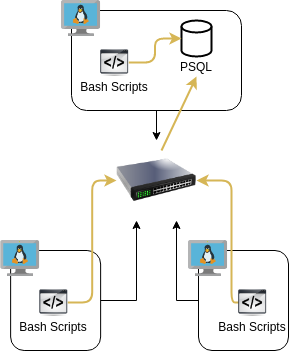

The diagram above was exported from draw.io. Its source (the exported page's mxGraphModel, read from the mxfile embedded in the PNG):
<mxGraphModel dx="782" dy="427" grid="1" gridSize="10" guides="1" tooltips="1" connect="1" arrows="1" fold="1" page="1" pageScale="1" pageWidth="850" pageHeight="1100" math="0" shadow="0">
  <root>
    <mxCell id="0" />
    <mxCell id="1" parent="0" />
    <mxCell id="05VaVV5UWvhIFZ0E8F1D-28" style="edgeStyle=orthogonalEdgeStyle;rounded=0;orthogonalLoop=1;jettySize=auto;html=1;" edge="1" parent="1" source="05VaVV5UWvhIFZ0E8F1D-1" target="05VaVV5UWvhIFZ0E8F1D-7">
      <mxGeometry relative="1" as="geometry" />
    </mxCell>
    <mxCell id="05VaVV5UWvhIFZ0E8F1D-1" value="" style="rounded=1;whiteSpace=wrap;html=1;" vertex="1" parent="1">
      <mxGeometry x="300" y="40" width="170" height="100" as="geometry" />
    </mxCell>
    <mxCell id="05VaVV5UWvhIFZ0E8F1D-2" value="" style="strokeWidth=2;html=1;shape=mxgraph.flowchart.database;whiteSpace=wrap;" vertex="1" parent="1">
      <mxGeometry x="410" y="50" width="30" height="36" as="geometry" />
    </mxCell>
    <mxCell id="05VaVV5UWvhIFZ0E8F1D-3" value="" style="sketch=0;aspect=fixed;html=1;points=[];align=center;image;fontSize=12;image=img/lib/mscae/VM_Linux.svg;" vertex="1" parent="1">
      <mxGeometry x="290" y="30" width="39.13" height="36" as="geometry" />
    </mxCell>
    <mxCell id="05VaVV5UWvhIFZ0E8F1D-36" style="edgeStyle=orthogonalEdgeStyle;rounded=1;orthogonalLoop=1;jettySize=auto;html=1;entryX=0;entryY=0.5;entryDx=0;entryDy=0;entryPerimeter=0;fillColor=#fff2cc;strokeColor=#d6b656;strokeWidth=2;" edge="1" parent="1" source="05VaVV5UWvhIFZ0E8F1D-4" target="05VaVV5UWvhIFZ0E8F1D-2">
      <mxGeometry relative="1" as="geometry" />
    </mxCell>
    <mxCell id="05VaVV5UWvhIFZ0E8F1D-4" value="" style="shape=image;html=1;verticalAlign=top;verticalLabelPosition=bottom;labelBackgroundColor=#ffffff;imageAspect=0;aspect=fixed;image=https://cdn2.iconfinder.com/data/icons/oxygen/48x48/actions/media-scripts.png" vertex="1" parent="1">
      <mxGeometry x="329.13" y="78" width="28" height="28" as="geometry" />
    </mxCell>
    <mxCell id="05VaVV5UWvhIFZ0E8F1D-5" value="PSQL" style="text;html=1;strokeColor=none;fillColor=none;align=center;verticalAlign=middle;whiteSpace=wrap;rounded=0;" vertex="1" parent="1">
      <mxGeometry x="405" y="86" width="40" height="20" as="geometry" />
    </mxCell>
    <mxCell id="05VaVV5UWvhIFZ0E8F1D-6" value="Bash Scripts" style="text;html=1;strokeColor=none;fillColor=none;align=center;verticalAlign=middle;whiteSpace=wrap;rounded=0;" vertex="1" parent="1">
      <mxGeometry x="308.13" y="106" width="70" height="20" as="geometry" />
    </mxCell>
    <mxCell id="05VaVV5UWvhIFZ0E8F1D-7" value="" style="image;html=1;image=img/lib/clip_art/networking/Switch_128x128.png" vertex="1" parent="1">
      <mxGeometry x="345" y="170" width="80" height="80" as="geometry" />
    </mxCell>
    <mxCell id="05VaVV5UWvhIFZ0E8F1D-27" style="edgeStyle=orthogonalEdgeStyle;rounded=0;orthogonalLoop=1;jettySize=auto;html=1;entryX=0.75;entryY=1;entryDx=0;entryDy=0;" edge="1" parent="1" source="05VaVV5UWvhIFZ0E8F1D-8" target="05VaVV5UWvhIFZ0E8F1D-7">
      <mxGeometry relative="1" as="geometry" />
    </mxCell>
    <mxCell id="05VaVV5UWvhIFZ0E8F1D-8" value="" style="rounded=1;whiteSpace=wrap;html=1;" vertex="1" parent="1">
      <mxGeometry x="427" y="280" width="90" height="100" as="geometry" />
    </mxCell>
    <mxCell id="05VaVV5UWvhIFZ0E8F1D-10" value="" style="sketch=0;aspect=fixed;html=1;points=[];align=center;image;fontSize=12;image=img/lib/mscae/VM_Linux.svg;" vertex="1" parent="1">
      <mxGeometry x="417" y="270" width="39.13" height="36" as="geometry" />
    </mxCell>
    <mxCell id="05VaVV5UWvhIFZ0E8F1D-35" style="edgeStyle=orthogonalEdgeStyle;rounded=1;orthogonalLoop=1;jettySize=auto;html=1;entryX=1;entryY=0.5;entryDx=0;entryDy=0;fillColor=#fff2cc;strokeColor=#d6b656;strokeWidth=2;" edge="1" parent="1" source="05VaVV5UWvhIFZ0E8F1D-11" target="05VaVV5UWvhIFZ0E8F1D-7">
      <mxGeometry relative="1" as="geometry">
        <Array as="points">
          <mxPoint x="460" y="332" />
          <mxPoint x="460" y="210" />
        </Array>
      </mxGeometry>
    </mxCell>
    <mxCell id="05VaVV5UWvhIFZ0E8F1D-11" value="" style="shape=image;html=1;verticalAlign=top;verticalLabelPosition=bottom;labelBackgroundColor=#ffffff;imageAspect=0;aspect=fixed;image=https://cdn2.iconfinder.com/data/icons/oxygen/48x48/actions/media-scripts.png" vertex="1" parent="1">
      <mxGeometry x="467.13" y="318" width="28" height="28" as="geometry" />
    </mxCell>
    <mxCell id="05VaVV5UWvhIFZ0E8F1D-13" value="Bash Scripts" style="text;html=1;strokeColor=none;fillColor=none;align=center;verticalAlign=middle;whiteSpace=wrap;rounded=0;" vertex="1" parent="1">
      <mxGeometry x="446.13" y="346" width="70" height="20" as="geometry" />
    </mxCell>
    <mxCell id="05VaVV5UWvhIFZ0E8F1D-26" style="edgeStyle=orthogonalEdgeStyle;rounded=0;orthogonalLoop=1;jettySize=auto;html=1;entryX=0.25;entryY=1;entryDx=0;entryDy=0;" edge="1" parent="1" source="05VaVV5UWvhIFZ0E8F1D-22" target="05VaVV5UWvhIFZ0E8F1D-7">
      <mxGeometry relative="1" as="geometry" />
    </mxCell>
    <mxCell id="05VaVV5UWvhIFZ0E8F1D-22" value="" style="rounded=1;whiteSpace=wrap;html=1;" vertex="1" parent="1">
      <mxGeometry x="239.13" y="280" width="90" height="100" as="geometry" />
    </mxCell>
    <mxCell id="05VaVV5UWvhIFZ0E8F1D-23" value="" style="sketch=0;aspect=fixed;html=1;points=[];align=center;image;fontSize=12;image=img/lib/mscae/VM_Linux.svg;" vertex="1" parent="1">
      <mxGeometry x="229.13" y="270" width="39.13" height="36" as="geometry" />
    </mxCell>
    <mxCell id="05VaVV5UWvhIFZ0E8F1D-30" style="edgeStyle=orthogonalEdgeStyle;rounded=1;orthogonalLoop=1;jettySize=auto;html=1;entryX=0;entryY=0.5;entryDx=0;entryDy=0;fillColor=#fff2cc;strokeColor=#d6b656;strokeWidth=2;" edge="1" parent="1" source="05VaVV5UWvhIFZ0E8F1D-24" target="05VaVV5UWvhIFZ0E8F1D-7">
      <mxGeometry relative="1" as="geometry" />
    </mxCell>
    <mxCell id="05VaVV5UWvhIFZ0E8F1D-24" value="" style="shape=image;html=1;verticalAlign=top;verticalLabelPosition=bottom;labelBackgroundColor=#ffffff;imageAspect=0;aspect=fixed;image=https://cdn2.iconfinder.com/data/icons/oxygen/48x48/actions/media-scripts.png" vertex="1" parent="1">
      <mxGeometry x="268.26" y="318" width="28" height="28" as="geometry" />
    </mxCell>
    <mxCell id="05VaVV5UWvhIFZ0E8F1D-25" value="Bash Scripts" style="text;html=1;strokeColor=none;fillColor=none;align=center;verticalAlign=middle;whiteSpace=wrap;rounded=0;" vertex="1" parent="1">
      <mxGeometry x="247.26" y="346" width="70" height="20" as="geometry" />
    </mxCell>
    <mxCell id="05VaVV5UWvhIFZ0E8F1D-37" value="" style="endArrow=classic;html=1;strokeWidth=2;entryX=0.5;entryY=1;entryDx=0;entryDy=0;fillColor=#fff2cc;strokeColor=#d6b656;" edge="1" parent="1" target="05VaVV5UWvhIFZ0E8F1D-5">
      <mxGeometry width="50" height="50" relative="1" as="geometry">
        <mxPoint x="390" y="180" as="sourcePoint" />
        <mxPoint x="440" y="130" as="targetPoint" />
      </mxGeometry>
    </mxCell>
  </root>
</mxGraphModel>